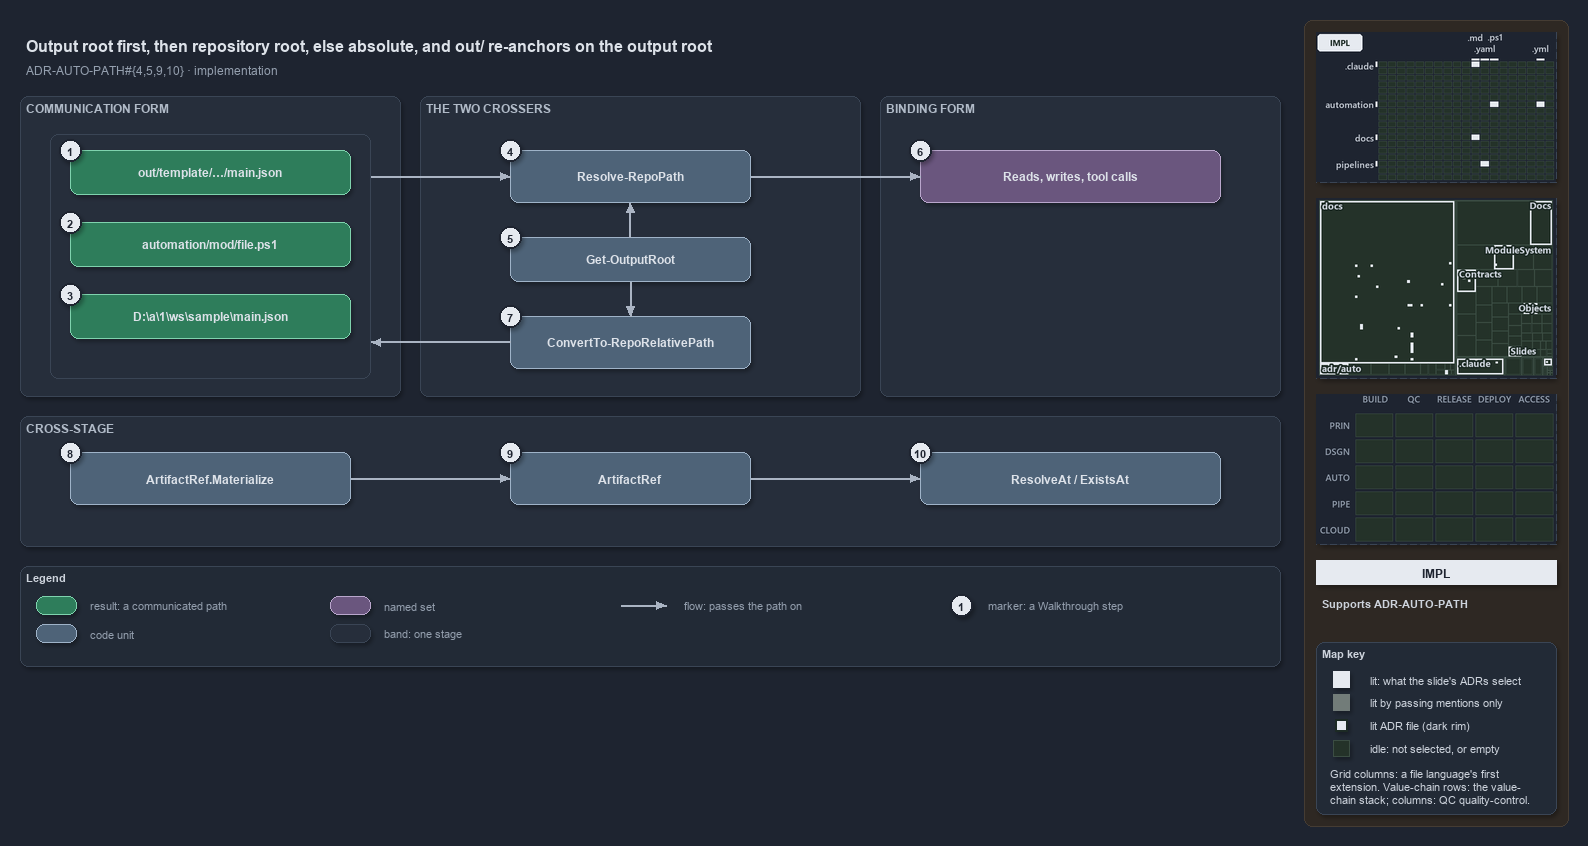

The diagram above was exported from draw.io. Its source (the exported page's mxGraphModel, read from the mxfile embedded in the PNG):
<mxGraphModel dx="1024" dy="768" grid="0" gridSize="10" guides="1" tooltips="1" connect="1" arrows="1" fold="1" page="1" pageScale="1" pageWidth="1572" pageHeight="700" background="#1E2430" math="0" shadow="1">
  <root>
    <mxCell id="0" />
    <mxCell id="1" parent="0" />
    <mxCell id="sidebar-bg" value="" style="rounded=1;arcSize=2;html=1;fillColor=#2E2823;strokeColor=#453C33;shadow=0;" vertex="1" parent="1">
      <mxGeometry x="1304" y="4" width="264" height="806" as="geometry" />
    </mxCell>
    <mxCell id="title" value="Output root first, then repository root, else absolute, and out/ re-anchors on the output root" style="text;html=1;align=left;verticalAlign=middle;fontSize=16;fontStyle=1;fontColor=#DDE2E9;" vertex="1" parent="1">
      <mxGeometry x="20" y="14" width="1260" height="30" as="geometry" />
    </mxCell>
    <mxCell id="subtitle" value="ADR-AUTO-PATH#{4,5,9,10} &amp;#183; implementation" style="text;html=1;align=left;verticalAlign=middle;fontSize=12;fontColor=#949FAE;" vertex="1" parent="1">
      <mxGeometry x="20" y="44" width="1240" height="20" as="geometry" />
    </mxCell>
    <mxCell id="band-comm" value="COMMUNICATION FORM" style="rounded=1;html=1;arcSize=3;fillColor=#262E3B;strokeColor=#3A4555;verticalAlign=top;align=left;spacingLeft=8;fontStyle=1;fontSize=12;fontColor=#B0BAC7;" vertex="1" parent="1">
      <mxGeometry x="20" y="80" width="380" height="300" as="geometry" />
    </mxCell>
    <mxCell id="band-cross" value="THE TWO CROSSERS" style="rounded=1;html=1;arcSize=3;fillColor=#262E3B;strokeColor=#3A4555;verticalAlign=top;align=left;spacingLeft=8;fontStyle=1;fontSize=12;fontColor=#B0BAC7;" vertex="1" parent="1">
      <mxGeometry x="420" y="80" width="440" height="300" as="geometry" />
    </mxCell>
    <mxCell id="band-bind" value="BINDING FORM" style="rounded=1;html=1;arcSize=3;fillColor=#262E3B;strokeColor=#3A4555;verticalAlign=top;align=left;spacingLeft=8;fontStyle=1;fontSize=12;fontColor=#B0BAC7;" vertex="1" parent="1">
      <mxGeometry x="880" y="80" width="400" height="300" as="geometry" />
    </mxCell>
    <mxCell id="band-stage" value="CROSS-STAGE" style="rounded=1;html=1;arcSize=3;fillColor=#262E3B;strokeColor=#3A4555;verticalAlign=top;align=left;spacingLeft=8;fontStyle=1;fontSize=12;fontColor=#B0BAC7;" vertex="1" parent="1">
      <mxGeometry x="20" y="400" width="1260" height="130" as="geometry" />
    </mxCell>
    <mxCell id="frame-comm" value="" style="rounded=1;html=1;arcSize=6;fillColor=none;strokeColor=#3A4555;" vertex="1" parent="1">
      <mxGeometry x="50" y="118" width="320" height="244" as="geometry" />
    </mxCell>
    <mxCell id="r-out" value="&lt;b&gt;out/template/&amp;#8230;/main.json&lt;/b&gt;" style="rounded=1;whiteSpace=wrap;html=1;arcSize=20;fillColor=#2E7D5B;strokeColor=#7FD3AE;fontColor=#DDE2E9;fontSize=12;" vertex="1" parent="1">
      <mxGeometry x="70" y="134" width="280" height="44" as="geometry" />
    </mxCell>
    <mxCell id="r-repo" value="&lt;b&gt;automation/mod/file.ps1&lt;/b&gt;" style="rounded=1;whiteSpace=wrap;html=1;arcSize=20;fillColor=#2E7D5B;strokeColor=#7FD3AE;fontColor=#DDE2E9;fontSize=12;" vertex="1" parent="1">
      <mxGeometry x="70" y="206" width="280" height="44" as="geometry" />
    </mxCell>
    <mxCell id="r-abs" value="&lt;b&gt;D:\a\1\ws\sample\main.json&lt;/b&gt;" style="rounded=1;whiteSpace=wrap;html=1;arcSize=20;fillColor=#2E7D5B;strokeColor=#7FD3AE;fontColor=#DDE2E9;fontSize=12;" vertex="1" parent="1">
      <mxGeometry x="70" y="278" width="280" height="44" as="geometry" />
    </mxCell>
    <mxCell id="c-resolve" value="&lt;b&gt;Resolve-RepoPath&lt;/b&gt;" style="rounded=1;whiteSpace=wrap;html=1;arcSize=20;fillColor=#4E6378;strokeColor=#9FB3C8;fontColor=#DDE2E9;fontSize=12;" vertex="1" parent="1">
      <mxGeometry x="510" y="134" width="240" height="52" as="geometry" />
    </mxCell>
    <mxCell id="c-outroot" value="&lt;b&gt;Get-OutputRoot&lt;/b&gt;" style="rounded=1;whiteSpace=wrap;html=1;arcSize=20;fillColor=#4E6378;strokeColor=#9FB3C8;fontColor=#DDE2E9;fontSize=12;" vertex="1" parent="1">
      <mxGeometry x="510" y="221" width="240" height="44" as="geometry" />
    </mxCell>
    <mxCell id="c-convert" value="&lt;b&gt;ConvertTo-RepoRelativePath&lt;/b&gt;" style="rounded=1;whiteSpace=wrap;html=1;arcSize=20;fillColor=#4E6378;strokeColor=#9FB3C8;fontColor=#DDE2E9;fontSize=12;" vertex="1" parent="1">
      <mxGeometry x="510" y="300" width="240" height="52" as="geometry" />
    </mxCell>
    <mxCell id="g-bind" value="&lt;b&gt;Reads, writes, tool calls&lt;/b&gt;" style="rounded=1;whiteSpace=wrap;html=1;arcSize=20;fillColor=#6A567E;strokeColor=#B9A6CC;fontColor=#DDE2E9;fontSize=12;" vertex="1" parent="1">
      <mxGeometry x="920" y="134" width="300" height="52" as="geometry" />
    </mxCell>
    <mxCell id="c-mat" value="&lt;b&gt;ArtifactRef.Materialize&lt;/b&gt;" style="rounded=1;whiteSpace=wrap;html=1;arcSize=20;fillColor=#4E6378;strokeColor=#9FB3C8;fontColor=#DDE2E9;fontSize=12;" vertex="1" parent="1">
      <mxGeometry x="70" y="436" width="280" height="52" as="geometry" />
    </mxCell>
    <mxCell id="c-ref" value="&lt;b&gt;ArtifactRef&lt;/b&gt;" style="rounded=1;whiteSpace=wrap;html=1;arcSize=20;fillColor=#4E6378;strokeColor=#9FB3C8;fontColor=#DDE2E9;fontSize=12;" vertex="1" parent="1">
      <mxGeometry x="510" y="436" width="240" height="52" as="geometry" />
    </mxCell>
    <mxCell id="c-resolveat" value="&lt;b&gt;ResolveAt / ExistsAt&lt;/b&gt;" style="rounded=1;whiteSpace=wrap;html=1;arcSize=20;fillColor=#4E6378;strokeColor=#9FB3C8;fontColor=#DDE2E9;fontSize=12;" vertex="1" parent="1">
      <mxGeometry x="920" y="436" width="300" height="52" as="geometry" />
    </mxCell>
    <mxCell id="port-frame-top" value="" style="text;html=1;strokeColor=none;fillColor=none;" vertex="1" parent="1">
      <mxGeometry x="370" y="160" width="1" height="1" as="geometry" />
    </mxCell>
    <mxCell id="port-frame-bot" value="" style="text;html=1;strokeColor=none;fillColor=none;" vertex="1" parent="1">
      <mxGeometry x="370" y="326" width="1" height="1" as="geometry" />
    </mxCell>
    <mxCell id="port-resolve-l" value="" style="text;html=1;strokeColor=none;fillColor=none;" vertex="1" parent="1">
      <mxGeometry x="510" y="160" width="1" height="1" as="geometry" />
    </mxCell>
    <mxCell id="port-resolve-r" value="" style="text;html=1;strokeColor=none;fillColor=none;" vertex="1" parent="1">
      <mxGeometry x="750" y="160" width="1" height="1" as="geometry" />
    </mxCell>
    <mxCell id="port-resolve-b" value="" style="text;html=1;strokeColor=none;fillColor=none;" vertex="1" parent="1">
      <mxGeometry x="630" y="186" width="1" height="1" as="geometry" />
    </mxCell>
    <mxCell id="port-outroot-t" value="" style="text;html=1;strokeColor=none;fillColor=none;" vertex="1" parent="1">
      <mxGeometry x="630" y="221" width="1" height="1" as="geometry" />
    </mxCell>
    <mxCell id="port-outroot-b" value="" style="text;html=1;strokeColor=none;fillColor=none;" vertex="1" parent="1">
      <mxGeometry x="630" y="265" width="1" height="1" as="geometry" />
    </mxCell>
    <mxCell id="port-convert-t" value="" style="text;html=1;strokeColor=none;fillColor=none;" vertex="1" parent="1">
      <mxGeometry x="630" y="300" width="1" height="1" as="geometry" />
    </mxCell>
    <mxCell id="port-convert-l" value="" style="text;html=1;strokeColor=none;fillColor=none;" vertex="1" parent="1">
      <mxGeometry x="510" y="326" width="1" height="1" as="geometry" />
    </mxCell>
    <mxCell id="port-bind-l" value="" style="text;html=1;strokeColor=none;fillColor=none;" vertex="1" parent="1">
      <mxGeometry x="920" y="160" width="1" height="1" as="geometry" />
    </mxCell>
    <mxCell id="port-mat-r" value="" style="text;html=1;strokeColor=none;fillColor=none;" vertex="1" parent="1">
      <mxGeometry x="350" y="462" width="1" height="1" as="geometry" />
    </mxCell>
    <mxCell id="port-ref-l" value="" style="text;html=1;strokeColor=none;fillColor=none;" vertex="1" parent="1">
      <mxGeometry x="510" y="462" width="1" height="1" as="geometry" />
    </mxCell>
    <mxCell id="port-ref-r" value="" style="text;html=1;strokeColor=none;fillColor=none;" vertex="1" parent="1">
      <mxGeometry x="750" y="462" width="1" height="1" as="geometry" />
    </mxCell>
    <mxCell id="port-resolveat-l" value="" style="text;html=1;strokeColor=none;fillColor=none;" vertex="1" parent="1">
      <mxGeometry x="920" y="462" width="1" height="1" as="geometry" />
    </mxCell>
    <mxCell id="edge-frame-resolve" value="" style="edgeStyle=orthogonalEdgeStyle;rounded=1;html=1;endArrow=block;strokeColor=#AAB4C3;shadow=0;fontColor=#CDD3DC;" edge="1" parent="1" source="port-frame-top" target="port-resolve-l">
      <mxGeometry relative="1" as="geometry" />
    </mxCell>
    <mxCell id="edge-resolve-bind" value="" style="edgeStyle=orthogonalEdgeStyle;rounded=1;html=1;endArrow=block;strokeColor=#AAB4C3;shadow=0;fontColor=#CDD3DC;" edge="1" parent="1" source="port-resolve-r" target="port-bind-l">
      <mxGeometry relative="1" as="geometry" />
    </mxCell>
    <mxCell id="edge-outroot-resolve" value="" style="edgeStyle=orthogonalEdgeStyle;rounded=1;html=1;endArrow=block;strokeColor=#AAB4C3;shadow=0;fontColor=#CDD3DC;" edge="1" parent="1" source="port-outroot-t" target="port-resolve-b">
      <mxGeometry relative="1" as="geometry" />
    </mxCell>
    <mxCell id="edge-outroot-convert" value="" style="edgeStyle=orthogonalEdgeStyle;rounded=1;html=1;endArrow=block;strokeColor=#AAB4C3;shadow=0;fontColor=#CDD3DC;" edge="1" parent="1" source="port-outroot-b" target="port-convert-t">
      <mxGeometry relative="1" as="geometry" />
    </mxCell>
    <mxCell id="edge-convert-frame" value="" style="edgeStyle=orthogonalEdgeStyle;rounded=1;html=1;endArrow=block;strokeColor=#AAB4C3;shadow=0;fontColor=#CDD3DC;" edge="1" parent="1" source="port-convert-l" target="port-frame-bot">
      <mxGeometry relative="1" as="geometry" />
    </mxCell>
    <mxCell id="edge-mat-ref" value="" style="edgeStyle=orthogonalEdgeStyle;rounded=1;html=1;endArrow=block;strokeColor=#AAB4C3;shadow=0;fontColor=#CDD3DC;" edge="1" parent="1" source="port-mat-r" target="port-ref-l">
      <mxGeometry relative="1" as="geometry" />
    </mxCell>
    <mxCell id="edge-ref-resolveat" value="" style="edgeStyle=orthogonalEdgeStyle;rounded=1;html=1;endArrow=block;strokeColor=#AAB4C3;shadow=0;fontColor=#CDD3DC;" edge="1" parent="1" source="port-ref-r" target="port-resolveat-l">
      <mxGeometry relative="1" as="geometry" />
    </mxCell>
    <mxCell id="mark-1" value="1" style="ellipse;html=1;fillColor=#E6EAF0;strokeColor=#1E2430;strokeWidth=2;fontColor=#1E2430;fontStyle=1;fontSize=11;" vertex="1" parent="1">
      <mxGeometry x="59" y="123" width="22" height="22" as="geometry" />
    </mxCell>
    <mxCell id="mark-2" value="2" style="ellipse;html=1;fillColor=#E6EAF0;strokeColor=#1E2430;strokeWidth=2;fontColor=#1E2430;fontStyle=1;fontSize=11;" vertex="1" parent="1">
      <mxGeometry x="59" y="195" width="22" height="22" as="geometry" />
    </mxCell>
    <mxCell id="mark-3" value="3" style="ellipse;html=1;fillColor=#E6EAF0;strokeColor=#1E2430;strokeWidth=2;fontColor=#1E2430;fontStyle=1;fontSize=11;" vertex="1" parent="1">
      <mxGeometry x="59" y="267" width="22" height="22" as="geometry" />
    </mxCell>
    <mxCell id="mark-4" value="4" style="ellipse;html=1;fillColor=#E6EAF0;strokeColor=#1E2430;strokeWidth=2;fontColor=#1E2430;fontStyle=1;fontSize=11;" vertex="1" parent="1">
      <mxGeometry x="499" y="123" width="22" height="22" as="geometry" />
    </mxCell>
    <mxCell id="mark-5" value="5" style="ellipse;html=1;fillColor=#E6EAF0;strokeColor=#1E2430;strokeWidth=2;fontColor=#1E2430;fontStyle=1;fontSize=11;" vertex="1" parent="1">
      <mxGeometry x="499" y="210" width="22" height="22" as="geometry" />
    </mxCell>
    <mxCell id="mark-6" value="6" style="ellipse;html=1;fillColor=#E6EAF0;strokeColor=#1E2430;strokeWidth=2;fontColor=#1E2430;fontStyle=1;fontSize=11;" vertex="1" parent="1">
      <mxGeometry x="909" y="123" width="22" height="22" as="geometry" />
    </mxCell>
    <mxCell id="mark-7" value="7" style="ellipse;html=1;fillColor=#E6EAF0;strokeColor=#1E2430;strokeWidth=2;fontColor=#1E2430;fontStyle=1;fontSize=11;" vertex="1" parent="1">
      <mxGeometry x="499" y="289" width="22" height="22" as="geometry" />
    </mxCell>
    <mxCell id="mark-8" value="8" style="ellipse;html=1;fillColor=#E6EAF0;strokeColor=#1E2430;strokeWidth=2;fontColor=#1E2430;fontStyle=1;fontSize=11;" vertex="1" parent="1">
      <mxGeometry x="59" y="425" width="22" height="22" as="geometry" />
    </mxCell>
    <mxCell id="mark-9" value="9" style="ellipse;html=1;fillColor=#E6EAF0;strokeColor=#1E2430;strokeWidth=2;fontColor=#1E2430;fontStyle=1;fontSize=11;" vertex="1" parent="1">
      <mxGeometry x="499" y="425" width="22" height="22" as="geometry" />
    </mxCell>
    <mxCell id="mark-10" value="10" style="ellipse;html=1;fillColor=#E6EAF0;strokeColor=#1E2430;strokeWidth=2;fontColor=#1E2430;fontStyle=1;fontSize=11;" vertex="1" parent="1">
      <mxGeometry x="909" y="425" width="22" height="22" as="geometry" />
    </mxCell>
    <mxCell id="legend" value="&lt;b&gt;Legend&lt;/b&gt;" style="rounded=1;whiteSpace=wrap;html=1;arcSize=6;fillColor=#222A36;strokeColor=#3A4555;align=left;verticalAlign=top;spacing=8;fontSize=11;fontColor=#CDD3DC;" vertex="1" parent="1">
      <mxGeometry x="20" y="550" width="1260" height="100" as="geometry" />
    </mxCell>
    <mxCell id="lg-result" value="" style="rounded=1;html=1;arcSize=20;fillColor=#2E7D5B;strokeColor=#7FD3AE;" vertex="1" parent="1">
      <mxGeometry x="36" y="580" width="40" height="18" as="geometry" />
    </mxCell>
    <mxCell id="lg-result-t" value="result: a communicated path" style="text;html=1;align=left;verticalAlign=middle;fontSize=11;fontColor=#949FAE;" vertex="1" parent="1">
      <mxGeometry x="84" y="579" width="200" height="20" as="geometry" />
    </mxCell>
    <mxCell id="lg-code" value="" style="rounded=1;html=1;arcSize=20;fillColor=#4E6378;strokeColor=#9FB3C8;" vertex="1" parent="1">
      <mxGeometry x="36" y="608" width="40" height="18" as="geometry" />
    </mxCell>
    <mxCell id="lg-code-t" value="code unit" style="text;html=1;align=left;verticalAlign=middle;fontSize=11;fontColor=#949FAE;" vertex="1" parent="1">
      <mxGeometry x="84" y="607" width="200" height="20" as="geometry" />
    </mxCell>
    <mxCell id="lg-set" value="" style="rounded=1;html=1;arcSize=20;fillColor=#6A567E;strokeColor=#B9A6CC;" vertex="1" parent="1">
      <mxGeometry x="330" y="580" width="40" height="18" as="geometry" />
    </mxCell>
    <mxCell id="lg-set-t" value="named set" style="text;html=1;align=left;verticalAlign=middle;fontSize=11;fontColor=#949FAE;" vertex="1" parent="1">
      <mxGeometry x="378" y="579" width="200" height="20" as="geometry" />
    </mxCell>
    <mxCell id="lg-band" value="" style="rounded=1;html=1;arcSize=3;fillColor=#262E3B;strokeColor=#3A4555;" vertex="1" parent="1">
      <mxGeometry x="330" y="608" width="40" height="18" as="geometry" />
    </mxCell>
    <mxCell id="lg-band-t" value="band: one stage" style="text;html=1;align=left;verticalAlign=middle;fontSize=11;fontColor=#949FAE;" vertex="1" parent="1">
      <mxGeometry x="378" y="607" width="200" height="20" as="geometry" />
    </mxCell>
    <mxCell id="lg-flow-a" value="" style="text;html=1;strokeColor=none;fillColor=none;" vertex="1" parent="1">
      <mxGeometry x="620" y="589" width="1" height="1" as="geometry" />
    </mxCell>
    <mxCell id="lg-flow-b" value="" style="text;html=1;strokeColor=none;fillColor=none;" vertex="1" parent="1">
      <mxGeometry x="666" y="589" width="1" height="1" as="geometry" />
    </mxCell>
    <mxCell id="lg-flow" value="" style="edgeStyle=orthogonalEdgeStyle;rounded=1;html=1;endArrow=block;strokeColor=#AAB4C3;shadow=0;fontColor=#CDD3DC;" edge="1" parent="1" source="lg-flow-a" target="lg-flow-b">
      <mxGeometry relative="1" as="geometry" />
    </mxCell>
    <mxCell id="lg-flow-t" value="flow: passes the path on" style="text;html=1;align=left;verticalAlign=middle;fontSize=11;fontColor=#949FAE;" vertex="1" parent="1">
      <mxGeometry x="678" y="579" width="200" height="20" as="geometry" />
    </mxCell>
    <mxCell id="lg-mark" value="1" style="ellipse;html=1;fillColor=#E6EAF0;strokeColor=#1E2430;strokeWidth=2;fontColor=#1E2430;fontStyle=1;fontSize=11;" vertex="1" parent="1">
      <mxGeometry x="950" y="578" width="22" height="22" as="geometry" />
    </mxCell>
    <mxCell id="lg-mark-t" value="marker: a Walkthrough step" style="text;html=1;align=left;verticalAlign=middle;fontSize=11;fontColor=#949FAE;" vertex="1" parent="1">
      <mxGeometry x="982" y="579" width="200" height="20" as="geometry" />
    </mxCell>
    <mxCell id="minimap-grid" value="" style="shape=image;imageAspect=0;rounded=1;arcSize=4;whiteSpace=wrap;html=1;fillColor=#262E3B;strokeColor=#3A4555;dashed=1;fontColor=#949FAE;fontSize=11;image=data:image/png,(base64 omitted: 11156 chars);" vertex="1" parent="1">
      <mxGeometry x="1316" y="16" width="240" height="150" as="geometry" />
    </mxCell>
    <mxCell id="minimap-tree" value="" style="shape=image;imageAspect=0;rounded=1;arcSize=4;whiteSpace=wrap;html=1;fillColor=#262E3B;strokeColor=#3A4555;dashed=1;fontColor=#949FAE;fontSize=11;image=data:image/png,(base64 omitted: 23148 chars);" vertex="1" parent="1">
      <mxGeometry x="1316" y="182" width="240" height="180" as="geometry" />
    </mxCell>
    <mxCell id="minimap-chain" value="" style="shape=image;imageAspect=0;rounded=1;arcSize=4;whiteSpace=wrap;html=1;fillColor=#262E3B;strokeColor=#3A4555;dashed=1;fontColor=#949FAE;fontSize=11;image=data:image/png,(base64 omitted: 11912 chars);" vertex="1" parent="1">
      <mxGeometry x="1316" y="378" width="240" height="150" as="geometry" />
    </mxCell>
    <mxCell id="lens-badge" value="IMPL" style="rounded=0;whiteSpace=wrap;html=1;align=center;verticalAlign=middle;fontSize=12;fontStyle=1;fontColor=#1E2430;fillColor=#E6EAF0;strokeColor=none;" vertex="1" parent="1">
      <mxGeometry x="1316" y="544" width="240" height="24" as="geometry" />
    </mxCell>
    <mxCell id="supports" value="&lt;b&gt;Supports&lt;/b&gt; ADR-AUTO-PATH" style="text;html=1;whiteSpace=wrap;align=left;verticalAlign=top;fontSize=11;fontColor=#CDD3DC;" vertex="1" parent="1">
      <mxGeometry x="1316" y="576" width="240" height="38" as="geometry" />
    </mxCell>
    <mxCell id="mapkey" value="&lt;b&gt;Map key&lt;/b&gt;" style="rounded=1;arcSize=6;whiteSpace=wrap;html=1;align=left;verticalAlign=top;fontSize=11;fontColor=#CDD3DC;fillColor=#222A36;strokeColor=#3A4555;spacingLeft=8;spacingTop=2;" vertex="1" parent="1">
      <mxGeometry x="1316" y="626" width="240" height="172" as="geometry" />
    </mxCell>
    <mxCell id="mapkey-lit" value="" style="rounded=0;html=1;fillColor=#E6EAF0;strokeColor=#E6EAF0;" vertex="1" parent="1">
      <mxGeometry x="1333.0" y="655.0" width="16" height="16" as="geometry" />
    </mxCell>
    <mxCell id="mapkey-lit-text" value="lit: what the slide's ADRs select" style="text;html=1;align=left;verticalAlign=middle;fontSize=11;fontColor=#CDD3DC;" vertex="1" parent="1">
      <mxGeometry x="1364" y="653" width="184" height="20" as="geometry" />
    </mxCell>
    <mxCell id="mapkey-touched" value="" style="rounded=0;html=1;fillColor=#727C79;strokeColor=#727C79;" vertex="1" parent="1">
      <mxGeometry x="1333.0" y="678.0" width="16" height="16" as="geometry" />
    </mxCell>
    <mxCell id="mapkey-touched-text" value="lit by passing mentions only" style="text;html=1;align=left;verticalAlign=middle;fontSize=11;fontColor=#CDD3DC;" vertex="1" parent="1">
      <mxGeometry x="1364" y="676" width="184" height="20" as="geometry" />
    </mxCell>
    <mxCell id="mapkey-adr" value="" style="rounded=0;html=1;fillColor=#E6EAF0;strokeColor=#1C2A24;strokeWidth=2;" vertex="1" parent="1">
      <mxGeometry x="1335.0" y="703.0" width="12" height="12" as="geometry" />
    </mxCell>
    <mxCell id="mapkey-adr-text" value="lit ADR file (dark rim)" style="text;html=1;align=left;verticalAlign=middle;fontSize=11;fontColor=#CDD3DC;" vertex="1" parent="1">
      <mxGeometry x="1364" y="699" width="184" height="20" as="geometry" />
    </mxCell>
    <mxCell id="mapkey-idle" value="" style="rounded=0;html=1;fillColor=#243229;strokeColor=#3B4D43;" vertex="1" parent="1">
      <mxGeometry x="1333.0" y="724.0" width="16" height="16" as="geometry" />
    </mxCell>
    <mxCell id="mapkey-idle-text" value="idle: not selected, or empty" style="text;html=1;align=left;verticalAlign=middle;fontSize=11;fontColor=#CDD3DC;" vertex="1" parent="1">
      <mxGeometry x="1364" y="722" width="184" height="20" as="geometry" />
    </mxCell>
    <mxCell id="mapkey-codes" value="Grid columns: a file language's first&lt;br&gt;extension. Value-chain rows: the value-&lt;br&gt;chain stack; columns: QC quality-control." style="text;html=1;align=left;verticalAlign=top;whiteSpace=wrap;fontSize=11;fontColor=#CDD3DC;" vertex="1" parent="1">
      <mxGeometry x="1324" y="746" width="224" height="46" as="geometry" />
    </mxCell>
  </root>
</mxGraphModel>